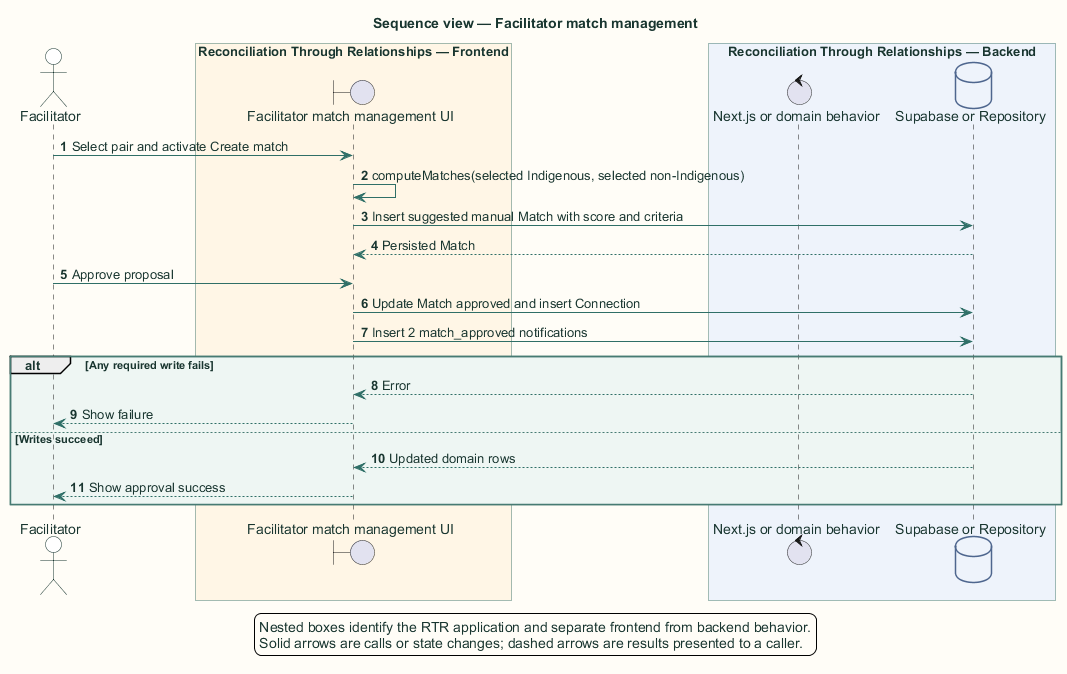

The diagram above was rendered by PlantUML. Its source (embedded in the PNG):
@startuml
title Sequence view — Facilitator match management

skinparam backgroundColor #FFFDF7
skinparam shadowing false
skinparam defaultFontName Arial
skinparam defaultFontColor #18352F
skinparam ArrowColor #2F6F67
skinparam packageBorderColor #477B73
skinparam packageBackgroundColor #EEF6F3
skinparam rectangleBorderColor #477B73
skinparam rectangleBackgroundColor #FFFFFF
skinparam componentBorderColor #8A5A1F
skinparam componentBackgroundColor #FFF6E6
skinparam databaseBorderColor #4E668E
skinparam databaseBackgroundColor #EEF3FB
skinparam actorBorderColor #18352F
skinparam actorBackgroundColor #FFFFFF
skinparam classBorderColor #477B73
skinparam classBackgroundColor #FFFFFF
skinparam sequenceBoxBorderColor #477B73
skinparam sequenceBoxBackgroundColor #F4F8F6
skinparam ParticipantBorderColor #477B73
skinparam ParticipantBackgroundColor #FFFFFF
skinparam BoxPadding 10
hide stereotype

autonumber
actor "Facilitator" as user
box "Reconciliation Through Relationships application" #EEF6F3
  box "Reconciliation Through Relationships — Frontend" #FFF6E6
    boundary "Facilitator match management UI" as ui
  end box
  box "Reconciliation Through Relationships — Backend" #EEF3FB
    control "Next.js or domain behavior" as server
    database "Supabase or Repository" as data
  end box
end box

user -> ui: Select pair and activate Create match
ui -> ui: computeMatches(selected Indigenous, selected non-Indigenous)
ui -> data: Insert suggested manual Match with score and criteria
data --> ui: Persisted Match
user -> ui: Approve proposal
ui -> data: Update Match approved and insert Connection
ui -> data: Insert 2 match_approved notifications
alt Any required write fails
  data --> ui: Error
  ui --> user: Show failure
else Writes succeed
  data --> ui: Updated domain rows
  ui --> user: Show approval success
end
legend bottom
  Nested boxes identify the RTR application and separate frontend from backend behavior.
  Solid arrows are calls or state changes; dashed arrows are results presented to a caller.
endlegend
@enduml